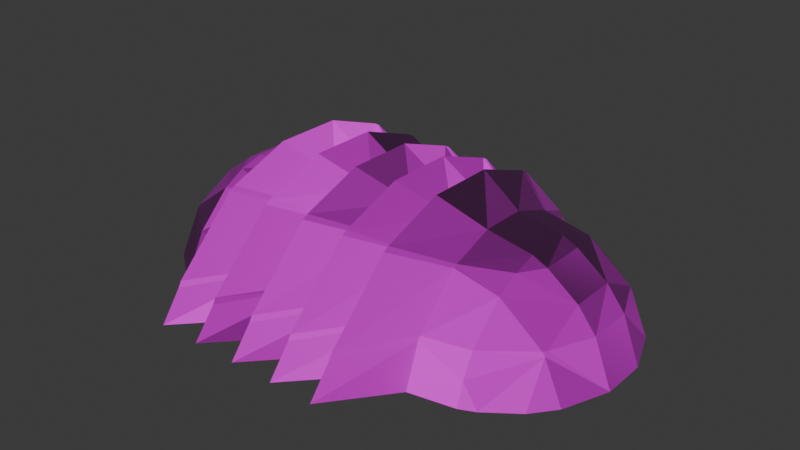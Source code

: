 # Source: Skitter.blend  (saved by Blender 4.0.36; exported with 4.5.12 LTS)
import bpy
from mathutils import Matrix  # noqa: F401  (used for matrix-valued properties, if any)

bpy.ops.wm.read_factory_settings(use_empty=True)
scene = bpy.context.scene
scene.name = 'Scene'

# ---- collections
col_collection = bpy.data.collections.new('Collection'); scene.collection.children.link(col_collection)

# ---- images (referenced by path relative to the original .blend; pixels are not part of the script)
import os
ASSET_DIR = os.environ.get("B2B_ASSET_DIR", "")  # directory of the original .blend (textures are referenced by path, not embedded)
HERE = os.path.dirname(os.path.abspath(__file__))  # packed textures are extracted next to this script under _unpacked/

def load_image(name, relpath, width, height, colorspace="sRGB"):
    """Load a texture the original file referenced (path relative to the .blend, or extracted next to this script)."""
    p = next((c for c in (os.path.join(HERE, relpath), os.path.join(ASSET_DIR, relpath)) if relpath and os.path.exists(c)), "")
    if p:
        img = bpy.data.images.load(p, check_existing=True)
        img.name = name
    else:  # same state as the original file: an image datablock whose file is absent (Cycles renders it pink)
        img = bpy.data.images.new(name, width, height)
        img.source = "FILE"
        img.filepath = "//" + (relpath or name)
    img.colorspace_settings.name = colorspace
    return img
img_skitter_blend_albedo_png = load_image('skitter_blend_albedo.png', 'skitter_blend_albedo.png', 1024, 1024, 'sRGB')
img_skitter_blend_normal_png = load_image('skitter_blend_normal.png', 'skitter_blend_normal.png', 1024, 1024, 'sRGB')
img_skitter_blend_rough_exr = load_image('skitter_blend_rough.exr', 'skitter_blend_rough.exr', 1024, 1024, 'Linear Rec.709')

# ---- materials (node trees are filled in below, after node groups)
mat_material_001 = bpy.data.materials.new('Material.001')
mat_material_001.use_transparent_shadow = False

# ---- material node trees
mat_material_001.use_nodes = True; mat_material_001.node_tree.nodes.clear()
_N = mat_material_001.node_tree.nodes; _L = mat_material_001.node_tree.links
n0 = _N.new('ShaderNodeBsdfPrincipled'); n0.name = 'Principled BSDF'; n0.location = (10, 300)
n0.inputs[3].default_value = 1.45
n1 = _N.new('ShaderNodeOutputMaterial'); n1.name = 'Material Output'; n1.location = (300, 300)
n2 = _N.new('ShaderNodeTexImage'); n2.name = 'Image Texture'; n2.location = (-280, 280)
n2.image = img_skitter_blend_albedo_png
n3 = _N.new('ShaderNodeNormalMap'); n3.name = 'Normal Map'; n3.location = (-190, 180)
n4 = _N.new('ShaderNodeTexImage'); n4.name = 'Image Texture.001'; n4.location = (-480, 140)
n4.image = img_skitter_blend_normal_png
n5 = _N.new('ShaderNodeTexImage'); n5.name = 'Image Texture.002'; n5.location = (-180, 400)
n5.image = img_skitter_blend_rough_exr
_L.new(n0.outputs[0], n1.inputs[0])
_L.new(n2.outputs[0], n0.inputs[0])
_L.new(n3.outputs[0], n0.inputs[5])
_L.new(n4.outputs[0], n3.inputs[1])
_L.new(n5.outputs[1], n0.inputs[2])
n1.is_active_output = True

# ---- world
world_world = bpy.data.worlds.new('World'); scene.world = world_world
world_world.use_nodes = True; world_world.node_tree.nodes.clear()
_N = world_world.node_tree.nodes; _L = world_world.node_tree.links
n0 = _N.new('ShaderNodeOutputWorld'); n0.name = 'World Output'; n0.location = (300, 300)
n1 = _N.new('ShaderNodeBackground'); n1.name = 'Background'; n1.location = (10, 300)
n1.inputs[0].default_value = (0.05088, 0.05088, 0.05088, 1.0)
_L.new(n1.outputs[0], n0.inputs[0])
n0.is_active_output = True
world_world.color = (0.05088, 0.05088, 0.05088)
world_world.use_sun_shadow = False
world_world.sun_shadow_jitter_overblur = 0.0

# ---- meshes
me_mesh = bpy.data.meshes.new('Mesh')
me_mesh.from_pydata([(0.6, 0.9, 1.098), (0.6, 1.472, 0.5266), (1.0, 0.9812, 0.6), (1.0, 0.6, 0.9812), (0.6, 1.5, 0.4765), (1.0, 1.0, 0.5666), (0.6, 1.7, 0.2266), (1.0, 1.133, 0.2), (1.53, -1.0, 0.2), (1.8, -0.8014, 0.2), (1.4, -1.0, 0.4026), (1.4, -0.8957, 0.6), (1.776, -0.6, 0.6), (1.8, -0.6, 0.5666), (1.4, -0.6, 0.8957), (1.4, -0.4026, 1.0), (1.53, -0.2, 1.0), (1.8, -0.2, 0.8014), (1.8, -0.5666, 0.6), (1.4, -0.2, 1.06), (1.4, 0.2, 1.06), (1.53, 0.2, 1.0), (1.4, 0.4026, 1.0), (1.4, 0.6, 0.8957), (1.776, 0.6, 0.6), (1.8, 0.5666, 0.6), (1.8, 0.2, 0.8014), (1.8, 0.6, 0.5666), (1.4, 1.0, 0.4026), (1.53, 1.0, 0.2), (1.8, 0.8014, 0.2), (1.4, 0.8957, 0.6), (1.4, 1.06, 0.2), (1.961, 0.6, 0.2), (2.115, -0.2, 0.2), (2.115, 0.2, 0.2), (1.961, -0.2, 0.6), (1.961, 0.2, 0.6), (1.961, -0.6, 0.2), (1.0, 0.5666, 1.0), (1.0, -0.2, 1.133), (1.0, 0.2, 1.133), (0.6, -0.3, 1.327), (0.6, 0.3, 1.327), (0.6, 0.8499, 1.127), (1.0, -0.5666, 1.0), (0.6, -0.8499, 1.127), (0.2, -0.3, 1.327), (0.2, -0.8499, 1.127), (-0.2, -0.3, 1.327), (-0.2, -0.8499, 1.127), (-0.2, -0.9, 1.098), (0.2, -0.9, 1.098), (0.2, -1.472, 0.5266), (-0.2, -1.472, 0.5266), (-0.2, -1.5, 0.4765), (0.2, -1.5, 0.4765), (0.2, -1.7, 0.2266), (-0.2, -1.7, 0.2266), (0.2, 1.7, 0.2266), (-0.2, 1.7, 0.2266), (-0.2, 1.5, 0.4765), (0.2, 1.5, 0.4765), (0.2, 1.472, 0.5266), (-0.2, 1.472, 0.5266), (-0.2, 0.9, 1.098), (0.2, 0.9, 1.098), (0.2, 0.8499, 1.127), (-0.2, 0.8499, 1.127), (-0.2, 0.3, 1.327), (0.2, 0.3, 1.327), (-0.6, 0.3, 1.327), (-0.6, 0.8499, 1.127), (-0.6, -0.3, 1.327), (-0.8759, -0.2, 1.133), (-0.8759, 0.2, 1.133), (-0.6, -0.8499, 1.127), (-0.8759, -0.5666, 1.0), (-0.8759, -0.6, 0.9812), (-0.6, -0.9, 1.098), (-0.6, -1.472, 0.5266), (-0.8759, -0.9812, 0.6), (-0.8759, -1.0, 0.5666), (-0.6, -1.5, 0.4765), (-0.6, -1.7, 0.2266), (-0.87, -1.14, 0.2123), (-0.6, 1.7, 0.2266), (-0.87, 1.14, 0.2123), (-1.4, 1.06, 0.2), (-1.4, 1.0, 0.4026), (-0.8759, 1.0, 0.5666), (-0.8759, 0.9812, 0.6), (-1.4, 0.8957, 0.6), (-1.4, 0.6, 0.8957), (-0.8759, 0.6, 0.9812), (-0.8759, 0.5666, 1.0), (-1.4, 0.4026, 1.0), (-1.4, 0.2, 1.06), (-1.53, 0.2, 1.0), (-1.4, -0.2, 1.06), (-1.53, -0.2, 1.0), (-1.8, -0.2, 0.8014), (-1.8, 0.2, 0.8014), (-1.4, -0.4026, 1.0), (-1.4, -0.6, 0.8957), (-1.776, -0.6, 0.6), (-1.8, -0.5666, 0.6), (-1.8, -0.6, 0.5666), (-1.4, -0.8957, 0.6), (-1.4, -1.0, 0.4026), (-1.53, -1.0, 0.2), (-1.8, -0.8014, 0.2), (-1.4, -1.06, 0.2), (-1.961, -0.6, 0.2), (-1.961, 0.6, 0.2), (-2.115, 0.2, 0.2), (-1.8, 0.8014, 0.2), (-1.8, 0.6, 0.5666), (-1.53, 1.0, 0.2), (-2.115, -0.2, 0.2), (-1.961, 0.2, 0.6), (-1.961, -0.2, 0.6), (-1.8, 0.5666, 0.6), (-0.6, 0.9, 1.098), (-1.776, 0.6, 0.6), (-0.6, 1.472, 0.5266), (-0.6, 1.5, 0.4765), (0.6, -1.7, 0.2266), (1.0, -1.133, 0.2), (0.6, -1.5, 0.4765), (1.0, -1.0, 0.5666), (0.6, -1.472, 0.5266), (1.0, -0.9812, 0.6), (0.6, -0.9, 1.098), (1.0, -0.6, 0.9812), (1.4, -1.06, 0.2), (0.681, -1.0, 0.5666), (0.681, 1.0, 0.5666), (0.681, 0.2, 1.133), (0.681, 0.9812, 0.6), (0.681, 0.6, 0.9812), (0.7028, -1.137, 0.2133), (0.681, -0.2, 1.133), (0.681, -0.6, 0.9812), (0.681, 0.5666, 1.0), (0.681, -0.9812, 0.6), (0.7028, 1.137, 0.2133), (0.681, -0.5666, 1.0), (0.281, -0.2, 1.133), (0.281, -1.0, 0.5666), (0.281, 0.9812, 0.6), (0.281, -0.5666, 1.0), (0.3009, -1.128, 0.2089), (0.281, 0.6, 0.9812), (0.281, -0.6, 0.9812), (0.3009, 1.128, 0.2089), (0.281, 0.5666, 1.0), (0.281, -0.9812, 0.6), (0.281, 1.0, 0.5666), (0.281, 0.2, 1.133), (-0.119, -1.0, 0.5666), (-0.119, -0.2, 1.133), (-0.119, 0.6, 0.9812), (-0.119, -0.5666, 1.0), (-0.0989, -1.128, 0.2089), (-0.119, -0.6, 0.9812), (-0.119, 0.9812, 0.6), (-0.119, 0.5666, 1.0), (-0.0989, 1.128, 0.2089), (-0.119, 0.2, 1.133), (-0.119, 1.0, 0.5666), (-0.119, -0.9812, 0.6), (-0.519, 0.2, 1.133), (-0.519, 1.0, 0.5666), (-0.519, -0.9812, 0.6), (-0.519, 0.5666, 1.0), (-0.519, 0.9812, 0.6), (-0.519, -0.2, 1.133), (-0.519, -1.0, 0.5666), (-0.4989, 1.128, 0.2089), (-0.519, 0.6, 0.9812), (-0.519, -0.5666, 1.0), (-0.4989, -1.128, 0.2089), (-0.519, -0.6, 0.9812), (-0.999, 0.3, 1.326), (-0.999, -0.8499, 1.126), (-0.999, -1.472, 0.5262), (-0.9839, 1.696, 0.2329), (-0.999, -0.3, 1.326), (-0.999, 0.8499, 1.126), (-0.9839, -1.696, 0.2329), (-0.999, 1.5, 0.4761), (-0.999, 1.472, 0.5262), (-0.999, -1.5, 0.4761), (-0.999, 0.9, 1.098), (-0.999, -0.9, 1.098)], [], [(3, 2, 1, 0), (1, 2, 5, 4), (5, 7, 6, 4), (13, 12, 11, 10), (8, 9, 13, 10), (11, 12, 14), (17, 16, 15, 14), (12, 18, 17, 14), (15, 16, 19), (16, 21, 20, 19), (21, 22, 20), (26, 25, 24, 23), (22, 21, 26, 23), (24, 25, 27), (27, 30, 29, 28), (31, 24, 27, 28), (35, 37, 36, 34), (36, 37, 26, 17), (34, 36, 18, 13), (38, 34, 13), (29, 32, 28), (33, 30, 27), (24, 31, 23), (37, 25, 26), (39, 22, 23, 3), (19, 20, 41, 40), (40, 41, 43, 42), (41, 39, 44, 43), (46, 45, 40, 42), (147, 46, 42, 142), (151, 48, 47, 148), (154, 151, 50, 51), (157, 53, 52, 154), (149, 157, 54, 55), (152, 57, 56, 149), (158, 155, 60, 61), (150, 63, 62, 158), (153, 150, 64, 65), (156, 67, 66, 153), (159, 156, 68, 69), (169, 167, 72, 71), (161, 169, 71, 73), (188, 184, 75, 74), (181, 76, 73, 177), (195, 185, 77, 78), (174, 80, 79, 183), (193, 186, 81, 82), (182, 84, 83, 178), (90, 87, 88, 89), (92, 91, 90, 89), (94, 91, 92, 93), (96, 95, 94, 93), (75, 95, 96, 97), (96, 98, 97), (97, 98, 100, 99), (100, 98, 102, 101), (104, 103, 100, 101), (106, 105, 104, 101), (105, 106, 107), (109, 108, 105, 107), (111, 110, 109, 107), (116, 114, 117), (121, 120, 115, 119), (110, 112, 109), (113, 111, 107), (121, 119, 113, 107), (106, 121, 107), (105, 108, 104), (121, 106, 101), (102, 120, 121, 101), (122, 120, 102), (100, 103, 99), (175, 72, 123, 180), (93, 124, 122, 102), (98, 96, 93, 102), (122, 124, 117), (194, 192, 91, 94), (92, 124, 93), (176, 125, 126, 173), (89, 118, 116, 117), (124, 92, 89, 117), (88, 118, 89), (82, 81, 108, 109), (108, 81, 78, 104), (78, 77, 103, 104), (103, 77, 74, 99), (74, 75, 97, 99), (144, 44, 0, 140), (167, 68, 65, 162), (166, 64, 61, 170), (170, 168, 86, 126), (127, 128, 130, 129), (130, 132, 131, 129), (131, 132, 134, 133), (128, 135, 10, 130), (164, 58, 55, 160), (136, 145, 53, 56), (160, 171, 80, 83), (145, 131, 133, 143), (171, 54, 51, 165), (148, 159, 69, 49), (163, 50, 49, 161), (142, 138, 70, 47), (45, 15, 19, 40), (26, 21, 16, 17), (18, 36, 17), (14, 15, 45, 134), (132, 11, 14, 134), (18, 12, 13), (9, 38, 13), (10, 11, 132, 130), (2, 31, 28, 5), (139, 1, 4, 137), (44, 39, 3, 0), (23, 31, 2, 3), (28, 32, 7, 5), (20, 22, 39, 41), (37, 35, 33, 27), (25, 37, 27), (134, 45, 46, 133), (135, 8, 10), (140, 139, 63, 66), (137, 146, 59, 62), (138, 144, 67, 70), (143, 147, 48, 52), (141, 127, 129, 136), (162, 166, 125, 123), (191, 187, 87, 90), (184, 189, 95, 75), (115, 120, 122, 117), (114, 115, 117), (165, 163, 76, 79), (112, 85, 82, 109), (30, 33, 35), (35, 34, 8), (34, 38, 9), (8, 34, 9), (8, 135, 128), (85, 110, 118, 87), (95, 189, 194, 94), (29, 30, 35), (7, 32, 29), (29, 35, 8), (81, 186, 195, 78), (7, 29, 8, 128), (85, 112, 110), (110, 111, 119), (111, 113, 119), (119, 115, 118), (115, 114, 116), (118, 115, 116), (118, 88, 87), (110, 119, 118), (85, 190, 193, 82), (57, 141, 136, 56), (133, 46, 147, 143), (43, 44, 144, 138), (4, 6, 146, 137), (0, 1, 139, 140), (63, 139, 137, 62), (42, 43, 138, 142), (53, 145, 143, 52), (129, 131, 145, 136), (67, 144, 140, 66), (48, 147, 142, 47), (47, 70, 159, 148), (70, 67, 156, 159), (68, 156, 153, 65), (66, 63, 150, 153), (64, 150, 158, 61), (62, 59, 155, 158), (58, 152, 149, 55), (56, 53, 157, 149), (54, 157, 154, 51), (52, 48, 151, 154), (50, 151, 148, 49), (51, 50, 163, 165), (65, 64, 166, 162), (76, 163, 161, 73), (80, 171, 165, 79), (55, 54, 171, 160), (84, 164, 160, 83), (61, 60, 168, 170), (125, 166, 170, 126), (72, 167, 162, 123), (49, 69, 169, 161), (69, 68, 167, 169), (71, 72, 175, 172), (126, 86, 179, 173), (192, 176, 173, 191), (123, 125, 176, 180), (189, 175, 180, 194), (190, 182, 178, 193), (83, 80, 174, 178), (186, 174, 183, 195), (79, 76, 181, 183), (185, 181, 177, 188), (73, 71, 172, 177), (77, 185, 188, 74), (91, 192, 191, 90), (128, 127, 141), (172, 175, 189, 184), (173, 179, 187, 191), (180, 176, 192, 194), (178, 174, 186, 193), (183, 181, 185, 195), (177, 172, 184, 188), (146, 6, 7), (152, 155, 146, 141), (155, 59, 146), (87, 179, 182, 85), (141, 57, 152), (168, 60, 155), (7, 128, 141, 146), (152, 58, 164), (164, 84, 182), (179, 86, 168), (164, 168, 155, 152), (182, 190, 85), (87, 187, 179), (179, 168, 164, 182)])
_uv = me_mesh.uv_layers.new(name='UVMap')
_uv.uv.foreach_set('vector', [0.1489, 0.5219, 0.0866, 0.4935, 0.05152, 0.4203, 0.171, 0.454, 0.05152, 0.4203, 0.0866, 0.4935, 0.08217, 0.4933, 0.04413, 0.42, 0.08217, 0.4933, 0.02882, 0.5004, 0.005024, 0.4142, 0.04413, 0.42, 0.09191, 0.6264, 0.09389, 0.6274, 0.09075, 0.6575, 0.07367, 0.659, 0.0629, 0.6433, 0.07343, 0.6286, 0.09191, 0.6264, 0.07367, 0.659, 0.09075, 0.6575, 0.09389, 0.6274, 0.1203, 0.6412, 0.1064, 0.6072, 0.1257, 0.6103, 0.1308, 0.6278, 0.1203, 0.6412, 0.09389, 0.6274, 0.09385, 0.625, 0.1064, 0.6072, 0.1203, 0.6412, 0.1308, 0.6278, 0.1257, 0.6103, 0.1364, 0.6114, 0.1257, 0.6103, 0.1252, 0.5821, 0.1358, 0.5802, 0.1364, 0.6114, 0.1252, 0.5821, 0.129, 0.5643, 0.1358, 0.5802, 0.1051, 0.5866, 0.09097, 0.5694, 0.09085, 0.5669, 0.1176, 0.5513, 0.129, 0.5643, 0.1252, 0.5821, 0.1051, 0.5866, 0.1176, 0.5513, 0.09085, 0.5669, 0.09097, 0.5694, 0.08879, 0.568, 0.08879, 0.568, 0.0695, 0.5665, 0.05758, 0.5502, 0.06919, 0.5342, 0.08678, 0.5356, 0.09085, 0.5669, 0.08879, 0.568, 0.06919, 0.5342, 0.07557, 0.5923, 0.09321, 0.589, 0.09417, 0.6062, 0.07859, 0.6055, 0.09417, 0.6062, 0.09321, 0.589, 0.1051, 0.5866, 0.1064, 0.6072, 0.07859, 0.6055, 0.09417, 0.6062, 0.09385, 0.625, 0.09191, 0.6264, 0.0772, 0.6199, 0.07859, 0.6055, 0.09191, 0.6264, 0.05758, 0.5502, 0.05382, 0.5391, 0.06919, 0.5342, 0.07382, 0.576, 0.0695, 0.5665, 0.08879, 0.568, 0.09085, 0.5669, 0.08678, 0.5356, 0.1176, 0.5513, 0.09321, 0.589, 0.09097, 0.5694, 0.1051, 0.5866, 0.1524, 0.5249, 0.129, 0.5643, 0.1176, 0.5513, 0.1489, 0.5219, 0.1364, 0.6114, 0.1358, 0.5802, 0.1753, 0.5694, 0.1794, 0.6198, 0.1794, 0.6198, 0.1753, 0.5694, 0.2394, 0.5405, 0.2432, 0.6476, 0.1753, 0.5694, 0.1524, 0.5249, 0.1771, 0.4594, 0.2394, 0.5405, 0.1842, 0.7328, 0.1567, 0.6666, 0.1794, 0.6198, 0.2432, 0.6476, 0.7996, 0.05148, 0.7379, 0.02243, 0.8695, 0.0001851, 0.8745, 0.04871, 0.43, 0.5572, 0.3939, 0.5672, 0.4034, 0.5161, 0.4219, 0.5028, 0.4206, 0.5639, 0.43, 0.5572, 0.5018, 0.6125, 0.5073, 0.6197, 0.3773, 0.6031, 0.3527, 0.5623, 0.3945, 0.5755, 0.4206, 0.5639, 0.3722, 0.6077, 0.3773, 0.6031, 0.3266, 0.731, 0.3192, 0.7371, 0.2999, 0.5546, 0.3315, 0.5431, 0.3457, 0.5579, 0.3722, 0.6077, 0.3305, 0.4589, 0.3208, 0.4752, 0.2919, 0.4476, 0.3028, 0.4438, 0.3325, 0.4575, 0.3316, 0.4733, 0.3282, 0.474, 0.3305, 0.4589, 0.3628, 0.4553, 0.3325, 0.4575, 0.302, 0.4427, 0.3498, 0.4156, 0.3669, 0.4561, 0.3533, 0.4695, 0.3504, 0.4679, 0.3628, 0.4553, 0.3942, 0.4713, 0.3669, 0.4561, 0.3516, 0.4142, 0.4204, 0.4158, 0.8224, 0.446, 0.8856, 0.4236, 0.9785, 0.4393, 0.8649, 0.5482, 0.7648, 0.4311, 0.8224, 0.446, 0.8649, 0.5482, 0.7162, 0.5099, 0.3965, 0.00637, 0.4965, 0.0001852, 0.4781, 0.03663, 0.4184, 0.03999, 0.1673, 0.07685, 0.1649, 0.03881, 0.2275, 0.08811, 0.2057, 0.113, 0.3139, 0.06762, 0.3198, 0.06134, 0.3684, 0.06968, 0.3652, 0.07333, 0.09739, 0.06137, 0.058, 0.01815, 0.1608, 0.03296, 0.1645, 0.07588, 0.2691, 0.1976, 0.2696, 0.1889, 0.3334, 0.1468, 0.3332, 0.1518, 0.04844, 0.08721, 0.0001852, 0.0001852, 0.05028, 0.01363, 0.09578, 0.063, 0.5704, 0.147, 0.5558, 0.2102, 0.5059, 0.1734, 0.5108, 0.1592, 0.5093, 0.143, 0.5702, 0.1419, 0.5704, 0.147, 0.5108, 0.1592, 0.5346, 0.06703, 0.5702, 0.1419, 0.5093, 0.143, 0.4961, 0.1125, 0.4822, 0.102, 0.5311, 0.06346, 0.5346, 0.06703, 0.4961, 0.1125, 0.4781, 0.03663, 0.5311, 0.06346, 0.4822, 0.102, 0.4658, 0.09651, 0.4822, 0.102, 0.4646, 0.107, 0.4658, 0.09651, 0.4658, 0.09651, 0.4646, 0.107, 0.4366, 0.1081, 0.4347, 0.0972, 0.4366, 0.1081, 0.4646, 0.107, 0.4615, 0.1269, 0.4412, 0.1275, 0.4051, 0.1157, 0.4184, 0.1041, 0.4366, 0.1081, 0.4412, 0.1275, 0.4247, 0.1421, 0.4222, 0.1423, 0.4051, 0.1157, 0.4412, 0.1275, 0.4222, 0.1423, 0.4247, 0.1421, 0.4234, 0.1443, 0.3917, 0.1637, 0.3929, 0.1471, 0.4222, 0.1423, 0.4234, 0.1443, 0.4227, 0.163, 0.4077, 0.1748, 0.3917, 0.1637, 0.4234, 0.1443, 0.4814, 0.1593, 0.4732, 0.1555, 0.4798, 0.1412, 0.4436, 0.1397, 0.4602, 0.1384, 0.4599, 0.1539, 0.447, 0.1564, 0.4077, 0.1748, 0.3964, 0.1783, 0.3917, 0.1637, 0.4317, 0.1586, 0.4227, 0.163, 0.4234, 0.1443, 0.4436, 0.1397, 0.447, 0.1564, 0.4317, 0.1586, 0.4234, 0.1443, 0.4247, 0.1421, 0.4436, 0.1397, 0.4234, 0.1443, 0.4222, 0.1423, 0.3929, 0.1471, 0.4051, 0.1157, 0.4436, 0.1397, 0.4247, 0.1421, 0.4412, 0.1275, 0.4615, 0.1269, 0.4602, 0.1384, 0.4436, 0.1397, 0.4412, 0.1275, 0.4785, 0.1392, 0.4602, 0.1384, 0.4615, 0.1269, 0.4366, 0.1081, 0.4184, 0.1041, 0.4347, 0.0972, 0.2159, 0.2261, 0.2408, 0.279, 0.2364, 0.2866, 0.2115, 0.23, 0.4961, 0.1125, 0.4808, 0.1393, 0.4785, 0.1392, 0.4615, 0.1269, 0.4646, 0.107, 0.4822, 0.102, 0.4961, 0.1125, 0.4615, 0.1269, 0.4785, 0.1392, 0.4808, 0.1393, 0.4798, 0.1412, 0.5878, 0.05808, 0.6378, 0.185, 0.5702, 0.1419, 0.5346, 0.06703, 0.5093, 0.143, 0.4808, 0.1393, 0.4961, 0.1125, 0.1348, 0.2945, 0.08746, 0.3777, 0.07856, 0.38, 0.1288, 0.2908, 0.5108, 0.1592, 0.4951, 0.1696, 0.4814, 0.1593, 0.4798, 0.1412, 0.4808, 0.1393, 0.5093, 0.143, 0.5108, 0.1592, 0.4798, 0.1412, 0.5059, 0.1734, 0.4951, 0.1696, 0.5108, 0.1592, 0.3332, 0.1518, 0.3334, 0.1468, 0.3929, 0.1471, 0.3917, 0.1637, 0.3929, 0.1471, 0.3334, 0.1468, 0.3652, 0.07333, 0.4051, 0.1157, 0.3652, 0.07333, 0.3684, 0.06968, 0.4184, 0.1041, 0.4051, 0.1157, 0.4184, 0.1041, 0.3684, 0.06968, 0.4184, 0.03999, 0.4347, 0.0972, 0.4184, 0.03999, 0.4781, 0.03663, 0.4658, 0.09651, 0.4347, 0.0972, 0.9609, 0.1331, 0.9989, 0.1532, 0.9998, 0.1607, 0.9615, 0.1377, 0.8856, 0.4236, 0.8847, 0.3882, 0.8951, 0.395, 0.8926, 0.4103, 0.91, 0.3671, 0.8851, 0.3589, 0.8856, 0.3553, 0.9085, 0.3583, 0.9085, 0.3583, 0.8708, 0.3313, 0.9253, 0.2853, 0.9371, 0.3068, 0.00479, 0.7828, 0.03065, 0.6923, 0.08617, 0.7004, 0.04658, 0.7768, 0.08617, 0.7004, 0.0907, 0.7001, 0.05432, 0.7764, 0.04658, 0.7768, 0.05432, 0.7764, 0.0907, 0.7001, 0.1533, 0.6698, 0.1781, 0.7386, 0.03065, 0.6923, 0.05868, 0.6538, 0.07367, 0.659, 0.08617, 0.7004, 0.7332, 0.3277, 0.7276, 0.3336, 0.7265, 0.3399, 0.7081, 0.3465, 0.7328, 0.1532, 0.7322, 0.1481, 0.8038, 0.1719, 0.8037, 0.1759, 0.7081, 0.3465, 0.708, 0.3507, 0.6718, 0.306, 0.6789, 0.3042, 0.7322, 0.1481, 0.6601, 0.2034, 0.7266, 0.02887, 0.7947, 0.05481, 0.708, 0.3507, 0.728, 0.3422, 0.7314, 0.3707, 0.7215, 0.3978, 0.4219, 0.5028, 0.3942, 0.4713, 0.4204, 0.4158, 0.5028, 0.483, 0.7249, 0.4026, 0.7353, 0.3744, 0.7652, 0.4076, 0.7648, 0.4311, 0.8745, 0.04871, 0.9336, 0.08001, 0.8967, 0.1318, 0.8594, 0.1118, 0.1567, 0.6666, 0.1308, 0.6278, 0.1364, 0.6114, 0.1794, 0.6198, 0.1051, 0.5866, 0.1252, 0.5821, 0.1257, 0.6103, 0.1064, 0.6072, 0.09385, 0.625, 0.09417, 0.6062, 0.1064, 0.6072, 0.1203, 0.6412, 0.1308, 0.6278, 0.1567, 0.6666, 0.1533, 0.6698, 0.0907, 0.7001, 0.09075, 0.6575, 0.1203, 0.6412, 0.1533, 0.6698, 0.09385, 0.625, 0.09389, 0.6274, 0.09191, 0.6264, 0.07343, 0.6286, 0.0772, 0.6199, 0.09191, 0.6264, 0.07367, 0.659, 0.09075, 0.6575, 0.0907, 0.7001, 0.08617, 0.7004, 0.0866, 0.4935, 0.08678, 0.5356, 0.06919, 0.5342, 0.08217, 0.4933, 0.9469, 0.2023, 0.9578, 0.2511, 0.9542, 0.2554, 0.9448, 0.2044, 0.1771, 0.4594, 0.1524, 0.5249, 0.1489, 0.5219, 0.171, 0.454, 0.1176, 0.5513, 0.08678, 0.5356, 0.0866, 0.4935, 0.1489, 0.5219, 0.06919, 0.5342, 0.05382, 0.5391, 0.02882, 0.5004, 0.08217, 0.4933, 0.1358, 0.5802, 0.129, 0.5643, 0.1524, 0.5249, 0.1753, 0.5694, 0.09321, 0.589, 0.07557, 0.5923, 0.07382, 0.576, 0.08879, 0.568, 0.09097, 0.5694, 0.09321, 0.589, 0.08879, 0.568, 0.1533, 0.6698, 0.1567, 0.6666, 0.1842, 0.7328, 0.1781, 0.7386, 0.05868, 0.6538, 0.0629, 0.6433, 0.07367, 0.659, 0.9615, 0.1377, 0.9469, 0.2023, 0.9053, 0.1914, 0.9119, 0.1661, 0.9448, 0.2044, 0.9131, 0.2266, 0.9022, 0.1969, 0.9045, 0.1933, 0.9336, 0.08001, 0.9609, 0.1331, 0.9108, 0.1623, 0.8967, 0.1318, 0.7947, 0.05481, 0.7996, 0.05148, 0.8166, 0.1195, 0.8119, 0.1209, 0.7627, 0.2218, 0.6514, 0.2849, 0.6602, 0.2139, 0.7328, 0.1532, 0.8926, 0.4103, 0.91, 0.3671, 0.9415, 0.3026, 0.9783, 0.4323, 0.6385, 0.1941, 0.6511, 0.2494, 0.5558, 0.2102, 0.5704, 0.147, 0.4965, 0.0001852, 0.5812, 0.05184, 0.5311, 0.06346, 0.4781, 0.03663, 0.4599, 0.1539, 0.4602, 0.1384, 0.4785, 0.1392, 0.4798, 0.1412, 0.4732, 0.1555, 0.4599, 0.1539, 0.4798, 0.1412, 0.7215, 0.3978, 0.7249, 0.4026, 0.6525, 0.413, 0.6514, 0.4044, 0.3964, 0.1783, 0.3466, 0.2113, 0.3332, 0.1518, 0.3917, 0.1637, 0.0695, 0.5665, 0.07382, 0.576, 0.07557, 0.5923, 0.07557, 0.5923, 0.07859, 0.6055, 0.0629, 0.6433, 0.07859, 0.6055, 0.0772, 0.6199, 0.07343, 0.6286, 0.0629, 0.6433, 0.07859, 0.6055, 0.07343, 0.6286, 0.0629, 0.6433, 0.05868, 0.6538, 0.03065, 0.6923, 0.3466, 0.2113, 0.4077, 0.1748, 0.4951, 0.1696, 0.5558, 0.2102, 0.5311, 0.06346, 0.5812, 0.05184, 0.5878, 0.05808, 0.5346, 0.06703, 0.05758, 0.5502, 0.0695, 0.5665, 0.07557, 0.5923, 0.02882, 0.5004, 0.05382, 0.5391, 0.05758, 0.5502, 0.05758, 0.5502, 0.07557, 0.5923, 0.0629, 0.6433, 0.3334, 0.1468, 0.2696, 0.1889, 0.3139, 0.06762, 0.3652, 0.07333, 0.02882, 0.5004, 0.05758, 0.5502, 0.0629, 0.6433, 0.03065, 0.6923, 0.3466, 0.2113, 0.3964, 0.1783, 0.4077, 0.1748, 0.4077, 0.1748, 0.4227, 0.163, 0.447, 0.1564, 0.4227, 0.163, 0.4317, 0.1586, 0.447, 0.1564, 0.447, 0.1564, 0.4599, 0.1539, 0.4951, 0.1696, 0.4599, 0.1539, 0.4732, 0.1555, 0.4814, 0.1593, 0.4951, 0.1696, 0.4599, 0.1539, 0.4814, 0.1593, 0.4951, 0.1696, 0.5059, 0.1734, 0.5558, 0.2102, 0.4077, 0.1748, 0.447, 0.1564, 0.4951, 0.1696, 0.3466, 0.2113, 0.2582, 0.2494, 0.2691, 0.1976, 0.3332, 0.1518, 0.805, 0.1846, 0.7627, 0.2218, 0.7328, 0.1532, 0.8037, 0.1759, 0.7266, 0.02887, 0.7379, 0.02243, 0.7996, 0.05148, 0.7947, 0.05481, 0.9694, 0.0611, 0.9989, 0.1532, 0.9609, 0.1331, 0.9336, 0.08001, 0.9542, 0.2554, 0.9355, 0.2849, 0.9131, 0.2266, 0.9448, 0.2044, 0.9998, 0.1607, 0.9578, 0.2511, 0.9469, 0.2023, 0.9615, 0.1377, 0.9053, 0.1914, 0.9469, 0.2023, 0.9448, 0.2044, 0.9045, 0.1933, 0.8695, 0.0001851, 0.9694, 0.0611, 0.9336, 0.08001, 0.8745, 0.04871, 0.8038, 0.1719, 0.7322, 0.1481, 0.7947, 0.05481, 0.8119, 0.1209, 0.6602, 0.2139, 0.6601, 0.2034, 0.7322, 0.1481, 0.7328, 0.1532, 0.9108, 0.1623, 0.9609, 0.1331, 0.9615, 0.1377, 0.9119, 0.1661, 0.8166, 0.1195, 0.7996, 0.05148, 0.8745, 0.04871, 0.8594, 0.1118, 0.4034, 0.5161, 0.3809, 0.4789, 0.3942, 0.4713, 0.4219, 0.5028, 0.3809, 0.4789, 0.3533, 0.4695, 0.3669, 0.4561, 0.3942, 0.4713, 0.3516, 0.4142, 0.3669, 0.4561, 0.3628, 0.4553, 0.3498, 0.4156, 0.3504, 0.4679, 0.3316, 0.4733, 0.3325, 0.4575, 0.3628, 0.4553, 0.302, 0.4427, 0.3325, 0.4575, 0.3305, 0.4589, 0.3028, 0.4438, 0.3282, 0.474, 0.33, 0.4741, 0.3208, 0.4752, 0.3305, 0.4589, 0.2436, 0.7664, 0.2999, 0.5546, 0.3722, 0.6077, 0.3192, 0.7371, 0.3457, 0.5579, 0.3527, 0.5623, 0.3773, 0.6031, 0.3722, 0.6077, 0.3266, 0.731, 0.3773, 0.6031, 0.4206, 0.5639, 0.5073, 0.6197, 0.3945, 0.5755, 0.3939, 0.5672, 0.43, 0.5572, 0.4206, 0.5639, 0.5018, 0.6125, 0.43, 0.5572, 0.4219, 0.5028, 0.5028, 0.483, 0.7314, 0.3707, 0.7353, 0.3744, 0.7249, 0.4026, 0.7215, 0.3978, 0.8951, 0.395, 0.8851, 0.3589, 0.91, 0.3671, 0.8926, 0.4103, 0.6525, 0.413, 0.7249, 0.4026, 0.7648, 0.4311, 0.7162, 0.5099, 0.6718, 0.306, 0.708, 0.3507, 0.7215, 0.3978, 0.6514, 0.4044, 0.7265, 0.3399, 0.728, 0.3422, 0.708, 0.3507, 0.7081, 0.3465, 0.6893, 0.2853, 0.7332, 0.3277, 0.7081, 0.3465, 0.6789, 0.3042, 0.8856, 0.3553, 0.8805, 0.3377, 0.8708, 0.3313, 0.9085, 0.3583, 0.9415, 0.3026, 0.91, 0.3671, 0.9085, 0.3583, 0.9371, 0.3068, 0.9785, 0.4393, 0.8856, 0.4236, 0.8926, 0.4103, 0.9783, 0.4323, 0.7652, 0.4076, 0.8267, 0.4175, 0.8224, 0.446, 0.7648, 0.4311, 0.8267, 0.4175, 0.8847, 0.3882, 0.8856, 0.4236, 0.8224, 0.446, 0.2579, 0.1741, 0.2408, 0.279, 0.2159, 0.2261, 0.2215, 0.1655, 0.07856, 0.38, 0.0001852, 0.4138, 0.049, 0.2636, 0.1288, 0.2908, 0.114, 0.2197, 0.1348, 0.2945, 0.1288, 0.2908, 0.1052, 0.2199, 0.2364, 0.2866, 0.08746, 0.3777, 0.1348, 0.2945, 0.2115, 0.23, 0.1587, 0.2103, 0.2159, 0.2261, 0.2115, 0.23, 0.1599, 0.2161, 0.08287, 0.1174, 0.04844, 0.08721, 0.09578, 0.063, 0.08589, 0.115, 0.05028, 0.01363, 0.058, 0.01815, 0.09739, 0.06137, 0.09578, 0.063, 0.08917, 0.1127, 0.09739, 0.06137, 0.1645, 0.07588, 0.1189, 0.1123, 0.1608, 0.03296, 0.1649, 0.03881, 0.1673, 0.07685, 0.1645, 0.07588, 0.1247, 0.1139, 0.1673, 0.07685, 0.2057, 0.113, 0.1517, 0.1337, 0.2275, 0.08811, 0.2579, 0.1741, 0.2215, 0.1655, 0.2057, 0.113, 0.3684, 0.06968, 0.3198, 0.06134, 0.3965, 0.00637, 0.4184, 0.03999, 0.5702, 0.1419, 0.6378, 0.185, 0.6385, 0.1941, 0.5704, 0.147, 0.03065, 0.6923, 0.00479, 0.7828, 0.0001852, 0.6997, 0.2215, 0.1655, 0.2159, 0.2261, 0.1587, 0.2103, 0.1668, 0.1713, 0.1288, 0.2908, 0.049, 0.2636, 0.09694, 0.2215, 0.1052, 0.2199, 0.2115, 0.23, 0.1348, 0.2945, 0.114, 0.2197, 0.1599, 0.2161, 0.09578, 0.063, 0.09739, 0.06137, 0.08917, 0.1127, 0.08589, 0.115, 0.1645, 0.07588, 0.1673, 0.07685, 0.1247, 0.1139, 0.1189, 0.1123, 0.2057, 0.113, 0.2215, 0.1655, 0.1668, 0.1713, 0.1517, 0.1337, 0.0001852, 0.4926, 0.005024, 0.4142, 0.02882, 0.5004, 0.8182, 0.1935, 0.8946, 0.1993, 0.9131, 0.2266, 0.7627, 0.2218, 0.8946, 0.1993, 0.9022, 0.1969, 0.9131, 0.2266, 0.08199, 0.2211, 0.049, 0.2636, 0.04844, 0.08721, 0.07273, 0.1288, 0.7627, 0.2218, 0.805, 0.1846, 0.8182, 0.1935, 0.2978, 0.4712, 0.2919, 0.4476, 0.3208, 0.4752, 0.02882, 0.5004, 0.03065, 0.6923, 0.0001852, 0.6997, 0.0001852, 0.4926, 0.2999, 0.5546, 0.2436, 0.7664, 0.2436, 0.5847, 0.7332, 0.3277, 0.6893, 0.2853, 0.7333, 0.298, 0.8737, 0.3028, 0.9253, 0.2853, 0.8708, 0.3313, 0.2436, 0.5847, 0.2978, 0.4712, 0.3208, 0.4752, 0.2999, 0.5546, 0.04844, 0.08721, 0.08287, 0.1174, 0.07273, 0.1288, 0.08199, 0.2211, 0.09694, 0.2215, 0.049, 0.2636, 0.8737, 0.3028, 0.8708, 0.3313, 0.7332, 0.3277, 0.7333, 0.298])
me_mesh.materials.append(mat_material_001)
me_mesh.update()

# ---- objects
ob_mball_001 = bpy.data.objects.new('Mball.001', me_mesh)

# ---- transforms, parenting, visibility, modifiers, constraints
ob_mball_001.location = (0.0, 0.0, 0.0)

# ---- collection membership
col_collection.objects.link(ob_mball_001)

# ---- scene / render settings (as saved in the file)
scene.frame_start = 1; scene.frame_end = 250; scene.frame_set(1)
scene.render.engine = 'BLENDER_EEVEE_NEXT'
scene.cycles.sampling_pattern = 'TABULATED_SOBOL'
bpy.context.view_layer.update()

# ---- added for rendering (the .blend has no active camera and no usable light): camera, sun
cam_auto = bpy.data.cameras.new('AutoCamera')
cam_auto.lens = 50.0
cam_auto.sensor_width = 36.0
cam_auto.clip_end = 1000.0
ob_auto_camera = bpy.data.objects.new('AutoCamera', cam_auto)
scene.collection.objects.link(ob_auto_camera)
ob_auto_camera.location = (5.1284, -6.15408, 4.86599)
ob_auto_camera.rotation_euler = (1.09748, -7.21219e-08, 0.694738)
scene.camera = ob_auto_camera
light_auto_sun = bpy.data.lights.new('AutoSun', 'SUN')
light_auto_sun.energy = 3.0
light_auto_sun.angle = 0.0523599
ob_auto_sun = bpy.data.objects.new('AutoSun', light_auto_sun)
scene.collection.objects.link(ob_auto_sun)
ob_auto_sun.rotation_euler = (0.872665, 0.174533, 0.523599)
bpy.context.view_layer.update()
